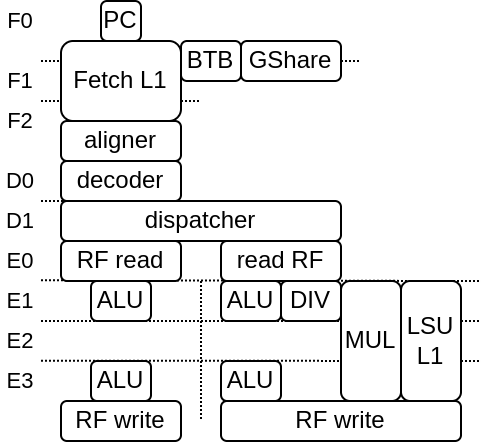

The diagram above was exported from draw.io. Its source (the exported page's mxGraphModel, read from the mxfile embedded in the PNG):
<mxGraphModel dx="543" dy="343" grid="1" gridSize="10" guides="1" tooltips="1" connect="1" arrows="1" fold="1" page="1" pageScale="1" pageWidth="850" pageHeight="1100" math="0" shadow="0">
  <root>
    <mxCell id="0" />
    <mxCell id="1" parent="0" />
    <mxCell id="2" value="" style="endArrow=none;html=1;rounded=0;dashed=1;dashPattern=1 1;" edge="1" parent="1">
      <mxGeometry width="50" height="50" relative="1" as="geometry">
        <mxPoint x="80" y="480" as="sourcePoint" />
        <mxPoint x="160" y="480" as="targetPoint" />
        <Array as="points" />
      </mxGeometry>
    </mxCell>
    <mxCell id="3" value="" style="endArrow=none;html=1;rounded=0;dashed=1;dashPattern=1 1;" edge="1" parent="1">
      <mxGeometry width="50" height="50" relative="1" as="geometry">
        <mxPoint x="80" y="460" as="sourcePoint" />
        <mxPoint x="240" y="460" as="targetPoint" />
        <Array as="points" />
      </mxGeometry>
    </mxCell>
    <mxCell id="4" value="" style="endArrow=none;html=1;rounded=0;dashed=1;dashPattern=1 1;" edge="1" parent="1">
      <mxGeometry width="50" height="50" relative="1" as="geometry">
        <mxPoint x="80" y="530" as="sourcePoint" />
        <mxPoint x="160" y="530" as="targetPoint" />
        <Array as="points" />
      </mxGeometry>
    </mxCell>
    <mxCell id="5" value="" style="endArrow=none;html=1;rounded=0;dashed=1;dashPattern=1 1;" edge="1" parent="1">
      <mxGeometry width="50" height="50" relative="1" as="geometry">
        <mxPoint x="80" y="569.67" as="sourcePoint" />
        <mxPoint x="300" y="570" as="targetPoint" />
        <Array as="points" />
      </mxGeometry>
    </mxCell>
    <mxCell id="6" value="" style="endArrow=none;html=1;rounded=0;dashed=1;dashPattern=1 1;" edge="1" parent="1">
      <mxGeometry width="50" height="50" relative="1" as="geometry">
        <mxPoint x="80" y="590" as="sourcePoint" />
        <mxPoint x="300" y="590" as="targetPoint" />
        <Array as="points" />
      </mxGeometry>
    </mxCell>
    <mxCell id="7" value="" style="endArrow=none;html=1;rounded=0;dashed=1;dashPattern=1 1;" edge="1" parent="1">
      <mxGeometry width="50" height="50" relative="1" as="geometry">
        <mxPoint x="80" y="609.83" as="sourcePoint" />
        <mxPoint x="300" y="610" as="targetPoint" />
        <Array as="points" />
      </mxGeometry>
    </mxCell>
    <mxCell id="8" value="&lt;span style=&quot;font-size: 12px;&quot;&gt;PC&lt;/span&gt;" style="rounded=1;whiteSpace=wrap;html=1;fontSize=8;strokeWidth=1;" vertex="1" parent="1">
      <mxGeometry x="110" y="430" width="20" height="20" as="geometry" />
    </mxCell>
    <mxCell id="9" value="&lt;span style=&quot;font-size: 12px;&quot;&gt;Fetch L1&lt;/span&gt;" style="rounded=1;whiteSpace=wrap;html=1;fontSize=8;strokeWidth=1;" vertex="1" parent="1">
      <mxGeometry x="90" y="450" width="60" height="40" as="geometry" />
    </mxCell>
    <mxCell id="10" value="&lt;span style=&quot;font-size: 12px;&quot;&gt;BTB&lt;/span&gt;" style="rounded=1;whiteSpace=wrap;html=1;fontSize=8;strokeWidth=1;" vertex="1" parent="1">
      <mxGeometry x="150" y="450" width="30" height="20" as="geometry" />
    </mxCell>
    <mxCell id="11" value="" style="endArrow=none;html=1;rounded=0;" edge="1" source="10" target="12" parent="1">
      <mxGeometry width="50" height="50" relative="1" as="geometry">
        <mxPoint x="190" y="440" as="sourcePoint" />
        <mxPoint x="240" y="440" as="targetPoint" />
        <Array as="points" />
      </mxGeometry>
    </mxCell>
    <mxCell id="12" value="&lt;span style=&quot;font-size: 12px;&quot;&gt;GShare&lt;/span&gt;" style="rounded=1;whiteSpace=wrap;html=1;fontSize=8;strokeWidth=1;" vertex="1" parent="1">
      <mxGeometry x="180" y="450" width="50" height="20" as="geometry" />
    </mxCell>
    <mxCell id="13" value="&lt;span style=&quot;font-size: 12px;&quot;&gt;aligner&lt;/span&gt;" style="rounded=1;whiteSpace=wrap;html=1;fontSize=8;strokeWidth=1;" vertex="1" parent="1">
      <mxGeometry x="90" y="490" width="60" height="20" as="geometry" />
    </mxCell>
    <mxCell id="14" value="&lt;span style=&quot;font-size: 12px;&quot;&gt;decoder&lt;/span&gt;" style="rounded=1;whiteSpace=wrap;html=1;fontSize=8;strokeWidth=1;" vertex="1" parent="1">
      <mxGeometry x="90" y="510" width="60" height="20" as="geometry" />
    </mxCell>
    <mxCell id="15" value="&lt;span style=&quot;font-size: 12px;&quot;&gt;dispatcher&lt;/span&gt;" style="rounded=1;whiteSpace=wrap;html=1;fontSize=8;strokeWidth=1;" vertex="1" parent="1">
      <mxGeometry x="90" y="530" width="140" height="20" as="geometry" />
    </mxCell>
    <mxCell id="16" value="&lt;span style=&quot;font-size: 12px;&quot;&gt;RF read&lt;/span&gt;" style="rounded=1;whiteSpace=wrap;html=1;fontSize=8;strokeWidth=1;" vertex="1" parent="1">
      <mxGeometry x="90" y="550" width="60" height="20" as="geometry" />
    </mxCell>
    <mxCell id="17" value="&lt;span style=&quot;font-size: 12px;&quot;&gt;ALU&lt;/span&gt;" style="rounded=1;whiteSpace=wrap;html=1;fontSize=8;strokeWidth=1;" vertex="1" parent="1">
      <mxGeometry x="105" y="570" width="30" height="20" as="geometry" />
    </mxCell>
    <mxCell id="18" value="&lt;span style=&quot;font-size: 12px;&quot;&gt;read RF&lt;/span&gt;" style="rounded=1;whiteSpace=wrap;html=1;fontSize=8;strokeWidth=1;" vertex="1" parent="1">
      <mxGeometry x="170" y="550" width="60" height="20" as="geometry" />
    </mxCell>
    <mxCell id="19" value="" style="endArrow=none;html=1;rounded=0;dashed=1;dashPattern=1 1;" edge="1" parent="1">
      <mxGeometry width="50" height="50" relative="1" as="geometry">
        <mxPoint x="160" y="570" as="sourcePoint" />
        <mxPoint x="160" y="640" as="targetPoint" />
        <Array as="points" />
      </mxGeometry>
    </mxCell>
    <mxCell id="20" value="&lt;span style=&quot;font-size: 12px;&quot;&gt;ALU&lt;/span&gt;" style="rounded=1;whiteSpace=wrap;html=1;fontSize=8;strokeWidth=1;" vertex="1" parent="1">
      <mxGeometry x="170" y="570" width="30" height="20" as="geometry" />
    </mxCell>
    <mxCell id="21" value="&lt;span style=&quot;font-size: 12px;&quot;&gt;LSU L1&lt;/span&gt;" style="rounded=1;whiteSpace=wrap;html=1;fontSize=8;strokeWidth=1;" vertex="1" parent="1">
      <mxGeometry x="260" y="570" width="30" height="60" as="geometry" />
    </mxCell>
    <mxCell id="22" value="&lt;span style=&quot;font-size: 12px;&quot;&gt;MUL&lt;/span&gt;" style="rounded=1;whiteSpace=wrap;html=1;fontSize=8;strokeWidth=1;" vertex="1" parent="1">
      <mxGeometry x="230" y="570" width="30" height="60" as="geometry" />
    </mxCell>
    <mxCell id="23" value="&lt;span style=&quot;font-size: 12px;&quot;&gt;RF write&lt;/span&gt;" style="rounded=1;whiteSpace=wrap;html=1;fontSize=8;strokeWidth=1;" vertex="1" parent="1">
      <mxGeometry x="90" y="630" width="60" height="20" as="geometry" />
    </mxCell>
    <mxCell id="24" value="&lt;span style=&quot;font-size: 12px;&quot;&gt;RF write&lt;/span&gt;" style="rounded=1;whiteSpace=wrap;html=1;fontSize=8;strokeWidth=1;" vertex="1" parent="1">
      <mxGeometry x="170" y="630" width="120" height="20" as="geometry" />
    </mxCell>
    <mxCell id="25" value="&lt;span style=&quot;font-size: 12px;&quot;&gt;DIV&lt;/span&gt;" style="rounded=1;whiteSpace=wrap;html=1;fontSize=8;strokeWidth=1;" vertex="1" parent="1">
      <mxGeometry x="200" y="570" width="30" height="20" as="geometry" />
    </mxCell>
    <mxCell id="26" value="&lt;span style=&quot;font-size: 12px;&quot;&gt;ALU&lt;/span&gt;" style="rounded=1;whiteSpace=wrap;html=1;fontSize=8;strokeWidth=1;" vertex="1" parent="1">
      <mxGeometry x="105" y="610" width="30" height="20" as="geometry" />
    </mxCell>
    <mxCell id="27" value="&lt;span style=&quot;font-size: 12px;&quot;&gt;ALU&lt;/span&gt;" style="rounded=1;whiteSpace=wrap;html=1;fontSize=8;strokeWidth=1;" vertex="1" parent="1">
      <mxGeometry x="170" y="610" width="30" height="20" as="geometry" />
    </mxCell>
    <mxCell id="28" value="F0" style="text;html=1;strokeColor=none;fillColor=none;align=center;verticalAlign=middle;whiteSpace=wrap;rounded=0;dashed=1;dashPattern=1 1;labelBackgroundColor=none;fontSize=11;" vertex="1" parent="1">
      <mxGeometry x="60" y="430" width="20" height="20" as="geometry" />
    </mxCell>
    <mxCell id="29" value="F1" style="text;html=1;strokeColor=none;fillColor=none;align=center;verticalAlign=middle;whiteSpace=wrap;rounded=0;dashed=1;dashPattern=1 1;labelBackgroundColor=none;fontSize=11;" vertex="1" parent="1">
      <mxGeometry x="60" y="460" width="20" height="20" as="geometry" />
    </mxCell>
    <mxCell id="30" value="F2" style="text;html=1;strokeColor=none;fillColor=none;align=center;verticalAlign=middle;whiteSpace=wrap;rounded=0;dashed=1;dashPattern=1 1;labelBackgroundColor=none;fontSize=11;" vertex="1" parent="1">
      <mxGeometry x="60" y="480" width="20" height="20" as="geometry" />
    </mxCell>
    <mxCell id="31" value="D0" style="text;html=1;strokeColor=none;fillColor=none;align=center;verticalAlign=middle;whiteSpace=wrap;rounded=0;dashed=1;dashPattern=1 1;labelBackgroundColor=none;fontSize=11;" vertex="1" parent="1">
      <mxGeometry x="60" y="510" width="20" height="20" as="geometry" />
    </mxCell>
    <mxCell id="32" value="D1" style="text;html=1;strokeColor=none;fillColor=none;align=center;verticalAlign=middle;whiteSpace=wrap;rounded=0;dashed=1;dashPattern=1 1;labelBackgroundColor=none;fontSize=11;" vertex="1" parent="1">
      <mxGeometry x="60" y="530" width="20" height="20" as="geometry" />
    </mxCell>
    <mxCell id="33" value="E0" style="text;html=1;strokeColor=none;fillColor=none;align=center;verticalAlign=middle;whiteSpace=wrap;rounded=0;dashed=1;dashPattern=1 1;labelBackgroundColor=none;fontSize=11;" vertex="1" parent="1">
      <mxGeometry x="60" y="550" width="20" height="20" as="geometry" />
    </mxCell>
    <mxCell id="34" value="E1" style="text;html=1;strokeColor=none;fillColor=none;align=center;verticalAlign=middle;whiteSpace=wrap;rounded=0;dashed=1;dashPattern=1 1;labelBackgroundColor=none;fontSize=11;" vertex="1" parent="1">
      <mxGeometry x="60" y="570" width="20" height="20" as="geometry" />
    </mxCell>
    <mxCell id="35" value="E2" style="text;html=1;strokeColor=none;fillColor=none;align=center;verticalAlign=middle;whiteSpace=wrap;rounded=0;dashed=1;dashPattern=1 1;labelBackgroundColor=none;fontSize=11;" vertex="1" parent="1">
      <mxGeometry x="60" y="590" width="20" height="20" as="geometry" />
    </mxCell>
    <mxCell id="36" value="E3" style="text;html=1;strokeColor=none;fillColor=none;align=center;verticalAlign=middle;whiteSpace=wrap;rounded=0;dashed=1;dashPattern=1 1;labelBackgroundColor=none;fontSize=11;" vertex="1" parent="1">
      <mxGeometry x="60" y="610" width="20" height="20" as="geometry" />
    </mxCell>
  </root>
</mxGraphModel>